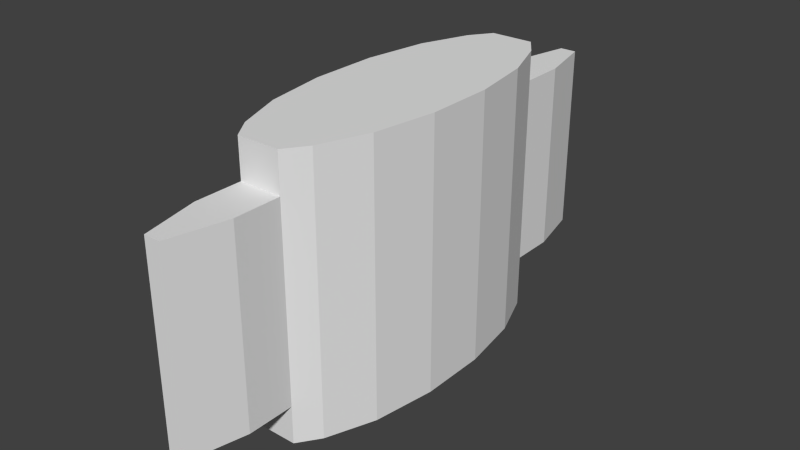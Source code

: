 # Source: patch_thin1.blend  (saved by Blender 2.76.0; exported with 4.5.12 LTS)
import bpy
from mathutils import Matrix  # noqa: F401  (used for matrix-valued properties, if any)

bpy.ops.wm.read_factory_settings(use_empty=True)
scene = bpy.context.scene
scene.name = 'Scene'

# ---- collections
col_collection_1 = bpy.data.collections.new('Collection 1'); scene.collection.children.link(col_collection_1)

# ---- world
world_world = bpy.data.worlds.new('World'); scene.world = world_world
world_world.color = (0.05088, 0.05088, 0.05088)
world_world.use_sun_shadow = False
world_world.sun_shadow_jitter_overblur = 0.0
world_world.cycles.sampling_method = 'MANUAL'
world_world.cycles.sample_map_resolution = 256

# ---- meshes
me_cylinder_1259 = bpy.data.meshes.new('Cylinder.1259')
me_cylinder_1259.from_pydata([(0.01072, 0.08296, 0.01907), (0.01072, 0.08296, 0.1349), (0.0182, 0.07222, 0.01907), (0.0182, 0.07222, 0.1349), (0.02722, 0.04823, 0.01907), (0.02722, 0.04823, 0.1349), (0.0321, 0.0169, 0.01907), (0.0321, 0.0169, 0.1349), (0.03209, -0.017, 0.01907), (0.03209, -0.017, 0.1349), (0.0272, -0.04831, 0.01907), (0.0272, -0.04831, 0.1349), (0.01817, -0.07227, 0.01907), (0.01817, -0.07227, 0.1349), (0.01066, -0.08298, 0.01907), (0.01066, -0.08298, 0.1349), (-0.01072, -0.08296, 0.01907), (-0.01072, -0.08296, 0.1349), (-0.0182, -0.07222, 0.01907), (-0.0182, -0.07222, 0.1349), (-0.02722, -0.04823, 0.01907), (-0.02722, -0.04823, 0.1349), (-0.0321, -0.0169, 0.01907), (-0.0321, -0.0169, 0.1349), (-0.03209, 0.017, 0.01907), (-0.03209, 0.017, 0.1349), (-0.0272, 0.04831, 0.01907), (-0.0272, 0.04831, 0.1349), (-0.01817, 0.07227, 0.01907), (-0.01817, 0.07227, 0.1349), (-0.01066, 0.08298, 0.01907), (-0.01066, 0.08298, 0.1349), (0.01072, 0.08296, 0.1156), (0.0182, 0.07222, 0.1156), (0.02722, 0.04823, 0.1156), (0.0321, 0.0169, 0.1156), (0.03209, -0.017, 0.1156), (0.0272, -0.04831, 0.1156), (0.01817, -0.07227, 0.1156), (0.01066, -0.08298, 0.1156), (-0.01072, -0.08296, 0.1156), (-0.0182, -0.07222, 0.1156), (-0.02722, -0.04823, 0.1156), (-0.0321, -0.0169, 0.1156), (-0.03209, 0.017, 0.1156), (-0.0272, 0.04831, 0.1156), (-0.01817, 0.07227, 0.1156), (-0.01066, 0.08298, 0.1156), (0.01072, 0.08296, 7.98e-05), (0.0182, 0.07222, 7.979e-05), (0.02722, 0.04823, 7.979e-05), (0.0321, 0.0169, 7.979e-05), (0.03209, -0.017, 7.979e-05), (0.0272, -0.04831, 7.979e-05), (0.01817, -0.07227, 7.979e-05), (0.01066, -0.08298, 7.98e-05), (-0.01072, -0.08296, 7.98e-05), (-0.0182, -0.07222, 7.979e-05), (-0.02722, -0.04823, 7.979e-05), (-0.0321, -0.0169, 7.979e-05), (-0.03209, 0.017, 7.979e-05), (-0.0272, 0.04831, 7.979e-05), (-0.01817, 0.07227, 7.979e-05), (-0.01066, 0.08298, 7.98e-05), (0.004153, 0.1351, 0.01907), (0.01072, 0.1064, 0.01907), (0.01066, -0.1065, 0.01907), (0.004095, -0.1351, 0.01907), (-0.004153, -0.1351, 0.01907), (-0.01072, -0.1064, 0.01907), (-0.01066, 0.1065, 0.01907), (-0.004095, 0.1351, 0.01907), (0.01072, 0.1064, 0.1156), (0.004153, 0.1351, 0.1156), (0.004095, -0.1351, 0.1156), (0.01066, -0.1065, 0.1156), (-0.01072, -0.1064, 0.1156), (-0.004153, -0.1351, 0.1156), (-0.004095, 0.1351, 0.1156), (-0.01066, 0.1065, 0.1156)], [], [(32, 1, 3, 33), (33, 3, 5, 34), (34, 5, 7, 35), (35, 7, 9, 36), (36, 9, 11, 37), (37, 11, 13, 38), (38, 13, 15, 39), (39, 15, 17, 40), (40, 17, 19, 41), (41, 19, 21, 42), (42, 21, 23, 43), (43, 23, 25, 44), (44, 25, 27, 45), (45, 27, 29, 46), (3, 1, 31, 29, 27, 25, 23, 21, 19, 17, 15, 13, 11, 9, 7, 5), (47, 31, 1, 32), (46, 29, 31, 47), (0, 2, 49, 48), (0, 32, 33, 2), (2, 33, 34, 4), (4, 34, 35, 6), (6, 35, 36, 8), (8, 36, 37, 10), (10, 37, 38, 12), (12, 38, 39, 14), (16, 40, 41, 18), (18, 41, 42, 20), (20, 42, 43, 22), (22, 43, 44, 24), (24, 44, 45, 26), (26, 45, 46, 28), (39, 40, 76, 77, 74, 75), (28, 46, 47, 30), (16, 14, 66, 67, 68, 69), (32, 0, 65, 72), (0, 30, 70, 71, 64, 65), (67, 74, 77, 68), (47, 32, 72, 73, 78, 79), (30, 47, 79, 70), (14, 39, 75, 66), (40, 16, 69, 76), (48, 49, 50, 51, 52, 53, 54, 55, 56, 57, 58, 59, 60, 61, 62, 63), (14, 16, 56, 55), (20, 22, 59, 58), (4, 6, 51, 50), (26, 28, 62, 61), (10, 12, 54, 53), (16, 18, 57, 56), (22, 24, 60, 59), (6, 8, 52, 51), (28, 30, 63, 62), (12, 14, 55, 54), (18, 20, 58, 57), (2, 4, 50, 49), (24, 26, 61, 60), (8, 10, 53, 52), (30, 0, 48, 63), (74, 67, 66, 75), (76, 69, 68, 77), (78, 71, 70, 79), (64, 73, 72, 65), (71, 78, 73, 64)])
_uv = me_cylinder_1259.uv_layers.new(name='UVMap')
_uv.uv.foreach_set('vector', [0.7938, 0.9044, 0.7938, 0.9964, 0.7597, 0.9964, 0.7597, 0.9044, 0.7597, 0.9044, 0.7597, 0.9964, 0.6731, 0.9964, 0.6731, 0.9044, 0.6731, 0.9044, 0.6731, 0.9964, 0.56, 0.9964, 0.56, 0.9044, 0.56, 0.9044, 0.56, 0.9964, 0.4377, 0.9964, 0.4377, 0.9044, 0.4377, 0.9044, 0.4377, 0.9964, 0.3246, 0.9964, 0.3246, 0.9044, 0.3246, 0.9044, 0.3246, 0.9964, 0.2382, 0.9964, 0.2382, 0.9044, 0.2382, 0.9044, 0.2382, 0.9964, 0.2042, 0.9964, 0.2042, 0.9044, 0.304, 0.9097, 0.304, 0.9973, 0.1943, 0.9973, 0.1943, 0.9097, 0.2042, 0.9044, 0.2042, 0.9964, 0.2383, 0.9964, 0.2383, 0.9044, 0.2383, 0.9044, 0.2383, 0.9964, 0.3249, 0.9964, 0.3249, 0.9044, 0.3249, 0.9044, 0.3249, 0.9964, 0.438, 0.9964, 0.438, 0.9044, 0.438, 0.9044, 0.438, 0.9964, 0.5604, 0.9964, 0.5604, 0.9044, 0.5604, 0.9044, 0.5604, 0.9964, 0.6734, 0.9964, 0.6734, 0.9044, 0.6734, 0.9044, 0.6734, 0.9964, 0.7599, 0.9964, 0.7599, 0.9044, 0.8798, 0.2663, 0.8396, 0.2778, 0.7247, 0.2779, 0.6843, 0.2664, 0.6358, 0.2407, 0.6095, 0.2071, 0.6094, 0.1708, 0.6357, 0.1372, 0.6842, 0.1115, 0.7244, 0.09997, 0.8393, 0.09995, 0.8796, 0.1114, 0.9282, 0.1371, 0.9545, 0.1707, 0.9545, 0.207, 0.9283, 0.2406, 0.6975, 0.9108, 0.6975, 0.9984, 0.8072, 0.9984, 0.8072, 0.9108, 0.7599, 0.9044, 0.7599, 0.9964, 0.7938, 0.9964, 0.7938, 0.9044, 0.7938, 0.5396, 0.7597, 0.5396, 0.7597, 0.4432, 0.7938, 0.4432, 0.7938, 0.5396, 0.7938, 0.9044, 0.7597, 0.9044, 0.7597, 0.5396, 0.7597, 0.5396, 0.7597, 0.9044, 0.6731, 0.9044, 0.6731, 0.5396, 0.6731, 0.5396, 0.6731, 0.9044, 0.56, 0.9044, 0.56, 0.5396, 0.56, 0.5396, 0.56, 0.9044, 0.4377, 0.9044, 0.4377, 0.5396, 0.4377, 0.5396, 0.4377, 0.9044, 0.3246, 0.9044, 0.3246, 0.5396, 0.3246, 0.5396, 0.3246, 0.9044, 0.2382, 0.9044, 0.2382, 0.5396, 0.2382, 0.5396, 0.2382, 0.9044, 0.2042, 0.9044, 0.2042, 0.5396, 0.2042, 0.5396, 0.2042, 0.9044, 0.2383, 0.9044, 0.2383, 0.5396, 0.2383, 0.5396, 0.2383, 0.9044, 0.3249, 0.9044, 0.3249, 0.5396, 0.3249, 0.5396, 0.3249, 0.9044, 0.438, 0.9044, 0.438, 0.5396, 0.438, 0.5396, 0.438, 0.9044, 0.5604, 0.9044, 0.5604, 0.5396, 0.5604, 0.5396, 0.5604, 0.9044, 0.6734, 0.9044, 0.6734, 0.5396, 0.6734, 0.5396, 0.6734, 0.9044, 0.7599, 0.9044, 0.7599, 0.5396, 0.9629, 0.8988, 0.8783, 0.8989, 0.8783, 0.831, 0.9043, 0.8212, 0.9369, 0.8212, 0.9629, 0.8309, 0.7599, 0.5396, 0.7599, 0.9044, 0.7938, 0.9044, 0.7938, 0.5396, 0.877, 0.6015, 0.966, 0.6015, 0.966, 0.5301, 0.9387, 0.5198, 0.9044, 0.5198, 0.877, 0.5301, 0.8231, 0.893, 0.8231, 0.5283, 0.968, 0.5283, 0.968, 0.893, 0.9663, 0.5206, 0.8773, 0.5206, 0.8773, 0.592, 0.9046, 0.6022, 0.9389, 0.6022, 0.9663, 0.5919, 0.06216, 0.5628, 0.06216, 0.7857, 0.03349, 0.7857, 0.03349, 0.5628, 0.01256, 0.8236, 0.09675, 0.8236, 0.09675, 0.8911, 0.0709, 0.9008, 0.03841, 0.9008, 0.01256, 0.8911, 0.8232, 0.5283, 0.8232, 0.893, 0.9681, 0.893, 0.9681, 0.5283, 0.1784, 0.5259, 0.1784, 0.8907, 0.02733, 0.8907, 0.02733, 0.5259, 0.1785, 0.8907, 0.1785, 0.5259, 0.02742, 0.5259, 0.02742, 0.8907, 0.3225, 0.4117, 0.3693, 0.3863, 0.4258, 0.3298, 0.4564, 0.2559, 0.4564, 0.1759, 0.4257, 0.102, 0.3691, 0.0455, 0.3221, 0.02024, 0.1882, 0.02028, 0.1414, 0.04562, 0.08488, 0.1022, 0.05432, 0.1761, 0.05436, 0.2561, 0.085, 0.3299, 0.1416, 0.3865, 0.1886, 0.4117, 0.2924, 0.5397, 0.2034, 0.5397, 0.2034, 0.4429, 0.2924, 0.4429, 0.3249, 0.5396, 0.438, 0.5396, 0.438, 0.4432, 0.3249, 0.4432, 0.6731, 0.5396, 0.56, 0.5396, 0.56, 0.4432, 0.6731, 0.4432, 0.6734, 0.5396, 0.7599, 0.5396, 0.7599, 0.4432, 0.6734, 0.4432, 0.3246, 0.5396, 0.2382, 0.5396, 0.2382, 0.4432, 0.3246, 0.4432, 0.2042, 0.5396, 0.2383, 0.5396, 0.2383, 0.4432, 0.2042, 0.4432, 0.438, 0.5396, 0.5604, 0.5396, 0.5604, 0.4432, 0.438, 0.4432, 0.56, 0.5396, 0.4377, 0.5396, 0.4377, 0.4432, 0.56, 0.4432, 0.7599, 0.5396, 0.7938, 0.5396, 0.7938, 0.4432, 0.7599, 0.4432, 0.2382, 0.5396, 0.2042, 0.5396, 0.2042, 0.4432, 0.2382, 0.4432, 0.2383, 0.5396, 0.3249, 0.5396, 0.3249, 0.4432, 0.2383, 0.4432, 0.7597, 0.5396, 0.6731, 0.5396, 0.6731, 0.4432, 0.7597, 0.4432, 0.5604, 0.5396, 0.6734, 0.5396, 0.6734, 0.4432, 0.5604, 0.4432, 0.4377, 0.5396, 0.3246, 0.5396, 0.3246, 0.4432, 0.4377, 0.4432, 0.7939, 0.5402, 0.7049, 0.5402, 0.7049, 0.4436, 0.7939, 0.4436, 0.06216, 0.7857, 0.06216, 0.5628, 0.08498, 0.5628, 0.08498, 0.7857, 0.02742, 0.8907, 0.02742, 0.5259, 0.005638, 0.5259, 0.005638, 0.8907, 0.9379, 0.8931, 0.9379, 0.5283, 0.9681, 0.5283, 0.9681, 0.893, 0.8741, 0.5283, 0.8741, 0.8931, 0.8233, 0.8931, 0.8233, 0.5283, 0.9379, 0.5283, 0.9379, 0.8931, 0.8741, 0.8931, 0.8741, 0.5283])
me_cylinder_1259.use_remesh_preserve_volume = False
me_cylinder_1259.use_remesh_preserve_attributes = False
me_cylinder_1259.use_mirror_vertex_groups = False
me_cylinder_1259.update()

# ---- objects
ob_patch_mesh = bpy.data.objects.new('patch.mesh', me_cylinder_1259)

# ---- transforms, parenting, visibility, modifiers, constraints
ob_patch_mesh.location = (0.0, 0.0, 0.0)
ob_patch_mesh.lineart.crease_threshold = 0.0

# ---- collection membership
col_collection_1.objects.link(ob_patch_mesh)

# ---- scene / render settings (as saved in the file)
scene.frame_start = 1; scene.frame_end = 2; scene.frame_set(1)
scene.render.engine = 'BLENDER_EEVEE_NEXT'
scene.render.resolution_percentage = 50
scene.render.dither_intensity = 0.0
scene.cycles.use_denoising = False
scene.cycles.samples = 10
scene.cycles.sampling_pattern = 'TABULATED_SOBOL'
scene.cycles.light_sampling_threshold = 0.0
scene.cycles.use_adaptive_sampling = False
scene.cycles.use_light_tree = False
scene.cycles.blur_glossy = 0.0
scene.cycles.pixel_filter_type = 'GAUSSIAN'
scene.cycles.sample_clamp_indirect = 0.0
scene.view_settings.view_transform = 'Standard'
bpy.context.view_layer.update()

# ---- added for rendering (the .blend has no active camera and no usable light): camera, sun
cam_auto = bpy.data.cameras.new('AutoCamera')
cam_auto.lens = 50.0
cam_auto.sensor_width = 36.0
cam_auto.clip_end = 1000.0
ob_auto_camera = bpy.data.objects.new('AutoCamera', cam_auto)
scene.collection.objects.link(ob_auto_camera)
ob_auto_camera.location = (0.285594, -0.342713, 0.295974)
ob_auto_camera.rotation_euler = (1.09748, -7.21219e-08, 0.694738)
scene.camera = ob_auto_camera
light_auto_sun = bpy.data.lights.new('AutoSun', 'SUN')
light_auto_sun.energy = 3.0
light_auto_sun.angle = 0.0523599
ob_auto_sun = bpy.data.objects.new('AutoSun', light_auto_sun)
scene.collection.objects.link(ob_auto_sun)
ob_auto_sun.rotation_euler = (0.872665, 0.174533, 0.523599)
bpy.context.view_layer.update()
